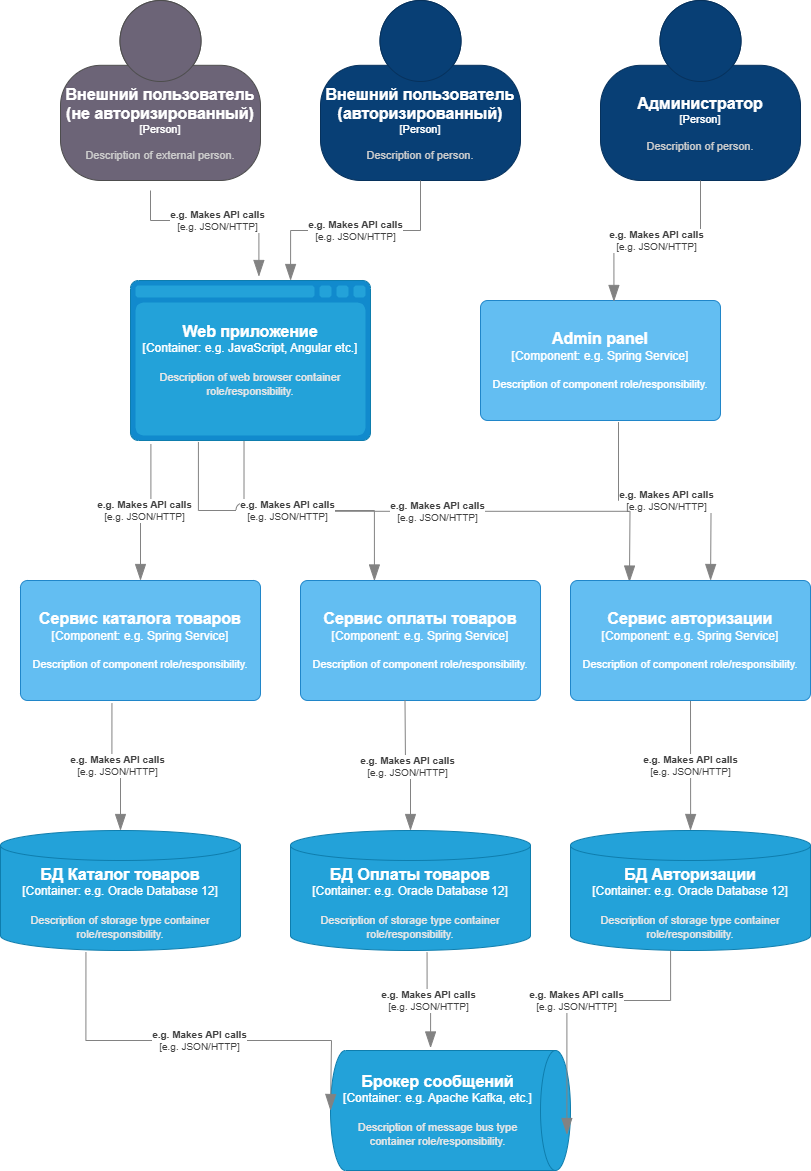

The diagram above was exported from draw.io. Its source (the exported page's mxGraphModel, read from the mxfile embedded in the PNG):
<mxGraphModel dx="1781" dy="558" grid="1" gridSize="10" guides="1" tooltips="1" connect="1" arrows="1" fold="1" page="1" pageScale="1" pageWidth="827" pageHeight="1169" math="0" shadow="0">
  <root>
    <mxCell id="0" />
    <mxCell id="1" parent="0" />
    <object placeholders="1" c4Name="Администратор" c4Type="Person" c4Description="Description of person." label="&lt;font style=&quot;font-size: 16px&quot;&gt;&lt;b&gt;%c4Name%&lt;/b&gt;&lt;/font&gt;&lt;div&gt;[%c4Type%]&lt;/div&gt;&lt;br&gt;&lt;div&gt;&lt;font style=&quot;font-size: 11px&quot;&gt;&lt;font color=&quot;#cccccc&quot;&gt;%c4Description%&lt;/font&gt;&lt;/div&gt;" id="igLYbwo9Ogl7KthzE03H-1">
      <mxCell style="html=1;fontSize=11;dashed=0;whiteSpace=wrap;fillColor=#083F75;strokeColor=#06315C;fontColor=#ffffff;shape=mxgraph.c4.person2;align=center;metaEdit=1;points=[[0.5,0,0],[1,0.5,0],[1,0.75,0],[0.75,1,0],[0.5,1,0],[0.25,1,0],[0,0.75,0],[0,0.5,0]];resizable=0;" vertex="1" parent="1">
        <mxGeometry x="580" y="40" width="200" height="180" as="geometry" />
      </mxCell>
    </object>
    <object placeholders="1" c4Name="Внешний пользователь (авторизированный)" c4Type="Person" c4Description="Description of person." label="&lt;font style=&quot;font-size: 16px&quot;&gt;&lt;b&gt;%c4Name%&lt;/b&gt;&lt;/font&gt;&lt;div&gt;[%c4Type%]&lt;/div&gt;&lt;br&gt;&lt;div&gt;&lt;font style=&quot;font-size: 11px&quot;&gt;&lt;font color=&quot;#cccccc&quot;&gt;%c4Description%&lt;/font&gt;&lt;/div&gt;" id="BepMw133_n4pyuu2UgO8-1">
      <mxCell style="html=1;fontSize=11;dashed=0;whiteSpace=wrap;fillColor=#083F75;strokeColor=#06315C;fontColor=#ffffff;shape=mxgraph.c4.person2;align=center;metaEdit=1;points=[[0.5,0,0],[1,0.5,0],[1,0.75,0],[0.75,1,0],[0.5,1,0],[0.25,1,0],[0,0.75,0],[0,0.5,0]];resizable=0;" vertex="1" parent="1">
        <mxGeometry x="300" y="40" width="200" height="180" as="geometry" />
      </mxCell>
    </object>
    <object placeholders="1" c4Name="Внешний пользователь (не авторизированный)&#10;" c4Type="Person" c4Description="Description of external person." label="&lt;font style=&quot;font-size: 16px&quot;&gt;&lt;b&gt;%c4Name%&lt;/b&gt;&lt;/font&gt;&lt;div&gt;[%c4Type%]&lt;/div&gt;&lt;br&gt;&lt;div&gt;&lt;font style=&quot;font-size: 11px&quot;&gt;&lt;font color=&quot;#cccccc&quot;&gt;%c4Description%&lt;/font&gt;&lt;/div&gt;" id="jthVZr-WH-XqC14JVegQ-1">
      <mxCell style="html=1;fontSize=11;dashed=0;whiteSpace=wrap;fillColor=#6C6477;strokeColor=#4D4D4D;fontColor=#ffffff;shape=mxgraph.c4.person2;align=center;metaEdit=1;points=[[0.5,0,0],[1,0.5,0],[1,0.75,0],[0.75,1,0],[0.5,1,0],[0.25,1,0],[0,0.75,0],[0,0.5,0]];resizable=0;" vertex="1" parent="1">
        <mxGeometry x="40" y="40" width="200" height="180" as="geometry" />
      </mxCell>
    </object>
    <object placeholders="1" c4Name="Web приложение&#10;" c4Type="Container" c4Technology="e.g. JavaScript, Angular etc." c4Description="Description of web browser container role/responsibility." label="&lt;font style=&quot;font-size: 16px&quot;&gt;&lt;b&gt;%c4Name%&lt;/b&gt;&lt;/font&gt;&lt;div&gt;[%c4Type%:&amp;nbsp;%c4Technology%]&lt;/div&gt;&lt;br&gt;&lt;div&gt;&lt;font style=&quot;font-size: 11px&quot;&gt;&lt;font color=&quot;#E6E6E6&quot;&gt;%c4Description%&lt;/font&gt;&lt;/div&gt;" id="jthVZr-WH-XqC14JVegQ-2">
      <mxCell style="shape=mxgraph.c4.webBrowserContainer2;whiteSpace=wrap;html=1;boundedLbl=1;rounded=0;labelBackgroundColor=none;strokeColor=#118ACD;fillColor=#23A2D9;strokeColor=#118ACD;strokeColor2=#0E7DAD;fontSize=12;fontColor=#ffffff;align=center;metaEdit=1;points=[[0.5,0,0],[1,0.25,0],[1,0.5,0],[1,0.75,0],[0.5,1,0],[0,0.75,0],[0,0.5,0],[0,0.25,0]];resizable=0;" vertex="1" parent="1">
        <mxGeometry x="110" y="320" width="240" height="160" as="geometry" />
      </mxCell>
    </object>
    <object placeholders="1" c4Name="Admin panel&#10;" c4Type="Component" c4Technology="e.g. Spring Service" c4Description="Description of component role/responsibility." label="&lt;font style=&quot;font-size: 16px&quot;&gt;&lt;b&gt;%c4Name%&lt;/b&gt;&lt;/font&gt;&lt;div&gt;[%c4Type%: %c4Technology%]&lt;/div&gt;&lt;br&gt;&lt;div&gt;&lt;font style=&quot;font-size: 11px&quot;&gt;%c4Description%&lt;/font&gt;&lt;/div&gt;" id="jthVZr-WH-XqC14JVegQ-3">
      <mxCell style="rounded=1;whiteSpace=wrap;html=1;labelBackgroundColor=none;fillColor=#63BEF2;fontColor=#ffffff;align=center;arcSize=6;strokeColor=#2086C9;metaEdit=1;resizable=0;points=[[0.25,0,0],[0.5,0,0],[0.75,0,0],[1,0.25,0],[1,0.5,0],[1,0.75,0],[0.75,1,0],[0.5,1,0],[0.25,1,0],[0,0.75,0],[0,0.5,0],[0,0.25,0]];" vertex="1" parent="1">
        <mxGeometry x="460" y="340" width="240" height="120" as="geometry" />
      </mxCell>
    </object>
    <object placeholders="1" c4Type="Relationship" c4Technology="e.g. JSON/HTTP" c4Description="e.g. Makes API calls" label="&lt;div style=&quot;text-align: left&quot;&gt;&lt;div style=&quot;text-align: center&quot;&gt;&lt;b&gt;%c4Description%&lt;/b&gt;&lt;/div&gt;&lt;div style=&quot;text-align: center&quot;&gt;[%c4Technology%]&lt;/div&gt;&lt;/div&gt;" id="jthVZr-WH-XqC14JVegQ-6">
      <mxCell style="endArrow=blockThin;html=1;fontSize=10;fontColor=#404040;strokeWidth=1;endFill=1;strokeColor=#828282;elbow=vertical;metaEdit=1;endSize=14;startSize=14;jumpStyle=arc;jumpSize=16;rounded=0;edgeStyle=orthogonalEdgeStyle;entryX=0.535;entryY=-0.025;entryDx=0;entryDy=0;entryPerimeter=0;" edge="1" parent="1" target="jthVZr-WH-XqC14JVegQ-2">
        <mxGeometry width="240" relative="1" as="geometry">
          <mxPoint x="130" y="230" as="sourcePoint" />
          <mxPoint x="530" y="260" as="targetPoint" />
          <Array as="points">
            <mxPoint x="238" y="260" />
          </Array>
        </mxGeometry>
      </mxCell>
    </object>
    <object placeholders="1" c4Type="Relationship" c4Technology="e.g. JSON/HTTP" c4Description="e.g. Makes API calls" label="&lt;div style=&quot;text-align: left&quot;&gt;&lt;div style=&quot;text-align: center&quot;&gt;&lt;b&gt;%c4Description%&lt;/b&gt;&lt;/div&gt;&lt;div style=&quot;text-align: center&quot;&gt;[%c4Technology%]&lt;/div&gt;&lt;/div&gt;" id="jthVZr-WH-XqC14JVegQ-7">
      <mxCell style="endArrow=blockThin;html=1;fontSize=10;fontColor=#404040;strokeWidth=1;endFill=1;strokeColor=#828282;elbow=vertical;metaEdit=1;endSize=14;startSize=14;jumpStyle=arc;jumpSize=16;rounded=0;edgeStyle=orthogonalEdgeStyle;exitX=0.5;exitY=1;exitDx=0;exitDy=0;exitPerimeter=0;entryX=0.667;entryY=0;entryDx=0;entryDy=0;entryPerimeter=0;" edge="1" parent="1" source="BepMw133_n4pyuu2UgO8-1" target="jthVZr-WH-XqC14JVegQ-2">
        <mxGeometry width="240" relative="1" as="geometry">
          <mxPoint x="290" y="260" as="sourcePoint" />
          <mxPoint x="530" y="260" as="targetPoint" />
        </mxGeometry>
      </mxCell>
    </object>
    <object placeholders="1" c4Type="Relationship" c4Technology="e.g. JSON/HTTP" c4Description="e.g. Makes API calls" label="&lt;div style=&quot;text-align: left&quot;&gt;&lt;div style=&quot;text-align: center&quot;&gt;&lt;b&gt;%c4Description%&lt;/b&gt;&lt;/div&gt;&lt;div style=&quot;text-align: center&quot;&gt;[%c4Technology%]&lt;/div&gt;&lt;/div&gt;" id="jthVZr-WH-XqC14JVegQ-8">
      <mxCell style="endArrow=blockThin;html=1;fontSize=10;fontColor=#404040;strokeWidth=1;endFill=1;strokeColor=#828282;elbow=vertical;metaEdit=1;endSize=14;startSize=14;jumpStyle=arc;jumpSize=16;rounded=0;edgeStyle=orthogonalEdgeStyle;entryX=0.556;entryY=0.008;entryDx=0;entryDy=0;entryPerimeter=0;exitX=0.5;exitY=1;exitDx=0;exitDy=0;exitPerimeter=0;" edge="1" parent="1" source="igLYbwo9Ogl7KthzE03H-1" target="jthVZr-WH-XqC14JVegQ-3">
        <mxGeometry width="240" relative="1" as="geometry">
          <mxPoint x="290" y="260" as="sourcePoint" />
          <mxPoint x="530" y="260" as="targetPoint" />
        </mxGeometry>
      </mxCell>
    </object>
    <object placeholders="1" c4Name="Брокер сообщений" c4Type="Container" c4Technology="e.g. Apache Kafka, etc." c4Description="Description of message bus type container role/responsibility." label="&lt;font style=&quot;font-size: 16px&quot;&gt;&lt;b&gt;%c4Name%&lt;/b&gt;&lt;/font&gt;&lt;div&gt;[%c4Type%:&amp;nbsp;%c4Technology%]&lt;/div&gt;&lt;br&gt;&lt;div&gt;&lt;font style=&quot;font-size: 11px&quot;&gt;&lt;font color=&quot;#E6E6E6&quot;&gt;%c4Description%&lt;/font&gt;&lt;/div&gt;" id="jthVZr-WH-XqC14JVegQ-9">
      <mxCell style="shape=cylinder3;size=15;direction=south;whiteSpace=wrap;html=1;boundedLbl=1;rounded=0;labelBackgroundColor=none;fillColor=#23A2D9;fontSize=12;fontColor=#ffffff;align=center;strokeColor=#0E7DAD;metaEdit=1;points=[[0.5,0,0],[1,0.25,0],[1,0.5,0],[1,0.75,0],[0.5,1,0],[0,0.75,0],[0,0.5,0],[0,0.25,0]];resizable=0;" vertex="1" parent="1">
        <mxGeometry x="310" y="1090" width="240" height="120" as="geometry" />
      </mxCell>
    </object>
    <object placeholders="1" c4Name="БД Каталог товаров" c4Type="Container" c4Technology="e.g. Oracle Database 12" c4Description="Description of storage type container role/responsibility." label="&lt;font style=&quot;font-size: 16px&quot;&gt;&lt;b&gt;%c4Name%&lt;/b&gt;&lt;/font&gt;&lt;div&gt;[%c4Type%:&amp;nbsp;%c4Technology%]&lt;/div&gt;&lt;br&gt;&lt;div&gt;&lt;font style=&quot;font-size: 11px&quot;&gt;&lt;font color=&quot;#E6E6E6&quot;&gt;%c4Description%&lt;/font&gt;&lt;/div&gt;" id="jthVZr-WH-XqC14JVegQ-10">
      <mxCell style="shape=cylinder3;size=15;whiteSpace=wrap;html=1;boundedLbl=1;rounded=0;labelBackgroundColor=none;fillColor=#23A2D9;fontSize=12;fontColor=#ffffff;align=center;strokeColor=#0E7DAD;metaEdit=1;points=[[0.5,0,0],[1,0.25,0],[1,0.5,0],[1,0.75,0],[0.5,1,0],[0,0.75,0],[0,0.5,0],[0,0.25,0]];resizable=0;" vertex="1" parent="1">
        <mxGeometry x="-20" y="870" width="240" height="120" as="geometry" />
      </mxCell>
    </object>
    <object placeholders="1" c4Name="БД Оплаты товаров&#10;" c4Type="Container" c4Technology="e.g. Oracle Database 12" c4Description="Description of storage type container role/responsibility." label="&lt;font style=&quot;font-size: 16px&quot;&gt;&lt;b&gt;%c4Name%&lt;/b&gt;&lt;/font&gt;&lt;div&gt;[%c4Type%:&amp;nbsp;%c4Technology%]&lt;/div&gt;&lt;br&gt;&lt;div&gt;&lt;font style=&quot;font-size: 11px&quot;&gt;&lt;font color=&quot;#E6E6E6&quot;&gt;%c4Description%&lt;/font&gt;&lt;/div&gt;" id="jthVZr-WH-XqC14JVegQ-11">
      <mxCell style="shape=cylinder3;size=15;whiteSpace=wrap;html=1;boundedLbl=1;rounded=0;labelBackgroundColor=none;fillColor=#23A2D9;fontSize=12;fontColor=#ffffff;align=center;strokeColor=#0E7DAD;metaEdit=1;points=[[0.5,0,0],[1,0.25,0],[1,0.5,0],[1,0.75,0],[0.5,1,0],[0,0.75,0],[0,0.5,0],[0,0.25,0]];resizable=0;" vertex="1" parent="1">
        <mxGeometry x="270" y="870" width="240" height="120" as="geometry" />
      </mxCell>
    </object>
    <object placeholders="1" c4Name="БД Авторизации" c4Type="Container" c4Technology="e.g. Oracle Database 12" c4Description="Description of storage type container role/responsibility." label="&lt;font style=&quot;font-size: 16px&quot;&gt;&lt;b&gt;%c4Name%&lt;/b&gt;&lt;/font&gt;&lt;div&gt;[%c4Type%:&amp;nbsp;%c4Technology%]&lt;/div&gt;&lt;br&gt;&lt;div&gt;&lt;font style=&quot;font-size: 11px&quot;&gt;&lt;font color=&quot;#E6E6E6&quot;&gt;%c4Description%&lt;/font&gt;&lt;/div&gt;" id="jthVZr-WH-XqC14JVegQ-12">
      <mxCell style="shape=cylinder3;size=15;whiteSpace=wrap;html=1;boundedLbl=1;rounded=0;labelBackgroundColor=none;fillColor=#23A2D9;fontSize=12;fontColor=#ffffff;align=center;strokeColor=#0E7DAD;metaEdit=1;points=[[0.5,0,0],[1,0.25,0],[1,0.5,0],[1,0.75,0],[0.5,1,0],[0,0.75,0],[0,0.5,0],[0,0.25,0]];resizable=0;" vertex="1" parent="1">
        <mxGeometry x="550" y="870" width="240" height="120" as="geometry" />
      </mxCell>
    </object>
    <object placeholders="1" c4Type="Relationship" c4Technology="e.g. JSON/HTTP" c4Description="e.g. Makes API calls" label="&lt;div style=&quot;text-align: left&quot;&gt;&lt;div style=&quot;text-align: center&quot;&gt;&lt;b&gt;%c4Description%&lt;/b&gt;&lt;/div&gt;&lt;div style=&quot;text-align: center&quot;&gt;[%c4Technology%]&lt;/div&gt;&lt;/div&gt;" id="jthVZr-WH-XqC14JVegQ-14">
      <mxCell style="endArrow=blockThin;html=1;fontSize=10;fontColor=#404040;strokeWidth=1;endFill=1;strokeColor=#828282;elbow=vertical;metaEdit=1;endSize=14;startSize=14;jumpStyle=arc;jumpSize=16;rounded=0;edgeStyle=orthogonalEdgeStyle;entryX=0.542;entryY=0;entryDx=0;entryDy=0;entryPerimeter=0;exitX=0.575;exitY=1.013;exitDx=0;exitDy=0;exitPerimeter=0;" edge="1" parent="1" source="jthVZr-WH-XqC14JVegQ-3">
        <mxGeometry width="240" relative="1" as="geometry">
          <mxPoint x="290" y="520" as="sourcePoint" />
          <mxPoint x="690.0799999999999" y="620" as="targetPoint" />
        </mxGeometry>
      </mxCell>
    </object>
    <object placeholders="1" c4Type="Relationship" c4Technology="e.g. JSON/HTTP" c4Description="e.g. Makes API calls" label="&lt;div style=&quot;text-align: left&quot;&gt;&lt;div style=&quot;text-align: center&quot;&gt;&lt;b&gt;%c4Description%&lt;/b&gt;&lt;/div&gt;&lt;div style=&quot;text-align: center&quot;&gt;[%c4Technology%]&lt;/div&gt;&lt;/div&gt;" id="jthVZr-WH-XqC14JVegQ-15">
      <mxCell style="endArrow=blockThin;html=1;fontSize=10;fontColor=#404040;strokeWidth=1;endFill=1;strokeColor=#828282;elbow=vertical;metaEdit=1;endSize=14;startSize=14;jumpStyle=arc;jumpSize=16;rounded=0;edgeStyle=orthogonalEdgeStyle;exitX=0.473;exitY=1.003;exitDx=0;exitDy=0;exitPerimeter=0;entryX=0.204;entryY=0.013;entryDx=0;entryDy=0;entryPerimeter=0;" edge="1" parent="1" source="jthVZr-WH-XqC14JVegQ-2">
        <mxGeometry width="240" relative="1" as="geometry">
          <mxPoint x="290" y="520" as="sourcePoint" />
          <mxPoint x="608.96" y="621.56" as="targetPoint" />
        </mxGeometry>
      </mxCell>
    </object>
    <object placeholders="1" c4Name="Сервис каталога товаров" c4Type="Component" c4Technology="e.g. Spring Service" c4Description="Description of component role/responsibility." label="&lt;font style=&quot;font-size: 16px&quot;&gt;&lt;b&gt;%c4Name%&lt;/b&gt;&lt;/font&gt;&lt;div&gt;[%c4Type%: %c4Technology%]&lt;/div&gt;&lt;br&gt;&lt;div&gt;&lt;font style=&quot;font-size: 11px&quot;&gt;%c4Description%&lt;/font&gt;&lt;/div&gt;" id="jthVZr-WH-XqC14JVegQ-16">
      <mxCell style="rounded=1;whiteSpace=wrap;html=1;labelBackgroundColor=none;fillColor=#63BEF2;fontColor=#ffffff;align=center;arcSize=6;strokeColor=#2086C9;metaEdit=1;resizable=0;points=[[0.25,0,0],[0.5,0,0],[0.75,0,0],[1,0.25,0],[1,0.5,0],[1,0.75,0],[0.75,1,0],[0.5,1,0],[0.25,1,0],[0,0.75,0],[0,0.5,0],[0,0.25,0]];" vertex="1" parent="1">
        <mxGeometry y="620" width="240" height="120" as="geometry" />
      </mxCell>
    </object>
    <object placeholders="1" c4Name="Сервис оплаты товаров" c4Type="Component" c4Technology="e.g. Spring Service" c4Description="Description of component role/responsibility." label="&lt;font style=&quot;font-size: 16px&quot;&gt;&lt;b&gt;%c4Name%&lt;/b&gt;&lt;/font&gt;&lt;div&gt;[%c4Type%: %c4Technology%]&lt;/div&gt;&lt;br&gt;&lt;div&gt;&lt;font style=&quot;font-size: 11px&quot;&gt;%c4Description%&lt;/font&gt;&lt;/div&gt;" id="jthVZr-WH-XqC14JVegQ-18">
      <mxCell style="rounded=1;whiteSpace=wrap;html=1;labelBackgroundColor=none;fillColor=#63BEF2;fontColor=#ffffff;align=center;arcSize=6;strokeColor=#2086C9;metaEdit=1;resizable=0;points=[[0.25,0,0],[0.5,0,0],[0.75,0,0],[1,0.25,0],[1,0.5,0],[1,0.75,0],[0.75,1,0],[0.5,1,0],[0.25,1,0],[0,0.75,0],[0,0.5,0],[0,0.25,0]];" vertex="1" parent="1">
        <mxGeometry x="280" y="620" width="240" height="120" as="geometry" />
      </mxCell>
    </object>
    <object placeholders="1" c4Type="Relationship" c4Technology="e.g. JSON/HTTP" c4Description="e.g. Makes API calls" label="&lt;div style=&quot;text-align: left&quot;&gt;&lt;div style=&quot;text-align: center&quot;&gt;&lt;b&gt;%c4Description%&lt;/b&gt;&lt;/div&gt;&lt;div style=&quot;text-align: center&quot;&gt;[%c4Technology%]&lt;/div&gt;&lt;/div&gt;" id="jthVZr-WH-XqC14JVegQ-19">
      <mxCell style="endArrow=blockThin;html=1;fontSize=10;fontColor=#404040;strokeWidth=1;endFill=1;strokeColor=#828282;elbow=vertical;metaEdit=1;endSize=14;startSize=14;jumpStyle=arc;jumpSize=16;rounded=0;edgeStyle=orthogonalEdgeStyle;exitX=0.085;exitY=1.022;exitDx=0;exitDy=0;exitPerimeter=0;entryX=0.5;entryY=0;entryDx=0;entryDy=0;entryPerimeter=0;" edge="1" parent="1" source="jthVZr-WH-XqC14JVegQ-2" target="jthVZr-WH-XqC14JVegQ-16">
        <mxGeometry width="240" relative="1" as="geometry">
          <mxPoint x="290" y="620" as="sourcePoint" />
          <mxPoint x="530" y="620" as="targetPoint" />
        </mxGeometry>
      </mxCell>
    </object>
    <object placeholders="1" c4Type="Relationship" c4Technology="e.g. JSON/HTTP" c4Description="e.g. Makes API calls" label="&lt;div style=&quot;text-align: left&quot;&gt;&lt;div style=&quot;text-align: center&quot;&gt;&lt;b&gt;%c4Description%&lt;/b&gt;&lt;/div&gt;&lt;div style=&quot;text-align: center&quot;&gt;[%c4Technology%]&lt;/div&gt;&lt;/div&gt;" id="jthVZr-WH-XqC14JVegQ-20">
      <mxCell style="endArrow=blockThin;html=1;fontSize=10;fontColor=#404040;strokeWidth=1;endFill=1;strokeColor=#828282;elbow=vertical;metaEdit=1;endSize=14;startSize=14;jumpStyle=arc;jumpSize=16;rounded=0;edgeStyle=orthogonalEdgeStyle;exitX=0.283;exitY=1.009;exitDx=0;exitDy=0;exitPerimeter=0;entryX=0.308;entryY=0.004;entryDx=0;entryDy=0;entryPerimeter=0;" edge="1" parent="1" source="jthVZr-WH-XqC14JVegQ-2" target="jthVZr-WH-XqC14JVegQ-18">
        <mxGeometry width="240" relative="1" as="geometry">
          <mxPoint x="290" y="620" as="sourcePoint" />
          <mxPoint x="530" y="620" as="targetPoint" />
        </mxGeometry>
      </mxCell>
    </object>
    <object placeholders="1" c4Type="Relationship" c4Technology="e.g. JSON/HTTP" c4Description="e.g. Makes API calls" label="&lt;div style=&quot;text-align: left&quot;&gt;&lt;div style=&quot;text-align: center&quot;&gt;&lt;b&gt;%c4Description%&lt;/b&gt;&lt;/div&gt;&lt;div style=&quot;text-align: center&quot;&gt;[%c4Technology%]&lt;/div&gt;&lt;/div&gt;" id="jthVZr-WH-XqC14JVegQ-21">
      <mxCell style="endArrow=blockThin;html=1;fontSize=10;fontColor=#404040;strokeWidth=1;endFill=1;strokeColor=#828282;elbow=vertical;metaEdit=1;endSize=14;startSize=14;jumpStyle=arc;jumpSize=16;rounded=0;edgeStyle=orthogonalEdgeStyle;exitX=0.381;exitY=1.025;exitDx=0;exitDy=0;exitPerimeter=0;entryX=0.5;entryY=0;entryDx=0;entryDy=0;entryPerimeter=0;" edge="1" parent="1" source="jthVZr-WH-XqC14JVegQ-16" target="jthVZr-WH-XqC14JVegQ-10">
        <mxGeometry width="240" relative="1" as="geometry">
          <mxPoint x="290" y="820" as="sourcePoint" />
          <mxPoint x="530" y="820" as="targetPoint" />
        </mxGeometry>
      </mxCell>
    </object>
    <object placeholders="1" c4Type="Relationship" c4Technology="e.g. JSON/HTTP" c4Description="e.g. Makes API calls" label="&lt;div style=&quot;text-align: left&quot;&gt;&lt;div style=&quot;text-align: center&quot;&gt;&lt;b&gt;%c4Description%&lt;/b&gt;&lt;/div&gt;&lt;div style=&quot;text-align: center&quot;&gt;[%c4Technology%]&lt;/div&gt;&lt;/div&gt;" id="jthVZr-WH-XqC14JVegQ-22">
      <mxCell style="endArrow=blockThin;html=1;fontSize=10;fontColor=#404040;strokeWidth=1;endFill=1;strokeColor=#828282;elbow=vertical;metaEdit=1;endSize=14;startSize=14;jumpStyle=arc;jumpSize=16;rounded=0;edgeStyle=orthogonalEdgeStyle;exitX=0.381;exitY=1.025;exitDx=0;exitDy=0;exitPerimeter=0;" edge="1" parent="1" target="jthVZr-WH-XqC14JVegQ-11">
        <mxGeometry width="240" relative="1" as="geometry">
          <mxPoint x="384.5" y="740" as="sourcePoint" />
          <mxPoint x="393.5" y="867" as="targetPoint" />
        </mxGeometry>
      </mxCell>
    </object>
    <object placeholders="1" c4Type="Relationship" c4Technology="e.g. JSON/HTTP" c4Description="e.g. Makes API calls" label="&lt;div style=&quot;text-align: left&quot;&gt;&lt;div style=&quot;text-align: center&quot;&gt;&lt;b&gt;%c4Description%&lt;/b&gt;&lt;/div&gt;&lt;div style=&quot;text-align: center&quot;&gt;[%c4Technology%]&lt;/div&gt;&lt;/div&gt;" id="jthVZr-WH-XqC14JVegQ-24">
      <mxCell style="endArrow=blockThin;html=1;fontSize=10;fontColor=#404040;strokeWidth=1;endFill=1;strokeColor=#828282;elbow=vertical;metaEdit=1;endSize=14;startSize=14;jumpStyle=arc;jumpSize=16;rounded=0;edgeStyle=orthogonalEdgeStyle;exitX=0.381;exitY=1.025;exitDx=0;exitDy=0;exitPerimeter=0;" edge="1" parent="1" target="jthVZr-WH-XqC14JVegQ-12">
        <mxGeometry width="240" relative="1" as="geometry">
          <mxPoint x="670" y="740" as="sourcePoint" />
          <mxPoint x="679" y="867" as="targetPoint" />
        </mxGeometry>
      </mxCell>
    </object>
    <object placeholders="1" c4Name="Сервис авторизации" c4Type="Component" c4Technology="e.g. Spring Service" c4Description="Description of component role/responsibility." label="&lt;font style=&quot;font-size: 16px&quot;&gt;&lt;b&gt;%c4Name%&lt;/b&gt;&lt;/font&gt;&lt;div&gt;[%c4Type%: %c4Technology%]&lt;/div&gt;&lt;br&gt;&lt;div&gt;&lt;font style=&quot;font-size: 11px&quot;&gt;%c4Description%&lt;/font&gt;&lt;/div&gt;" id="jthVZr-WH-XqC14JVegQ-25">
      <mxCell style="rounded=1;whiteSpace=wrap;html=1;labelBackgroundColor=none;fillColor=#63BEF2;fontColor=#ffffff;align=center;arcSize=6;strokeColor=#2086C9;metaEdit=1;resizable=0;points=[[0.25,0,0],[0.5,0,0],[0.75,0,0],[1,0.25,0],[1,0.5,0],[1,0.75,0],[0.75,1,0],[0.5,1,0],[0.25,1,0],[0,0.75,0],[0,0.5,0],[0,0.25,0]];" vertex="1" parent="1">
        <mxGeometry x="550" y="620" width="240" height="120" as="geometry" />
      </mxCell>
    </object>
    <object placeholders="1" c4Type="Relationship" c4Technology="e.g. JSON/HTTP" c4Description="e.g. Makes API calls" label="&lt;div style=&quot;text-align: left&quot;&gt;&lt;div style=&quot;text-align: center&quot;&gt;&lt;b&gt;%c4Description%&lt;/b&gt;&lt;/div&gt;&lt;div style=&quot;text-align: center&quot;&gt;[%c4Technology%]&lt;/div&gt;&lt;/div&gt;" id="jthVZr-WH-XqC14JVegQ-27">
      <mxCell style="endArrow=blockThin;html=1;fontSize=10;fontColor=#404040;strokeWidth=1;endFill=1;strokeColor=#828282;elbow=vertical;metaEdit=1;endSize=14;startSize=14;jumpStyle=arc;jumpSize=16;rounded=0;edgeStyle=orthogonalEdgeStyle;exitX=0.356;exitY=1.013;exitDx=0;exitDy=0;exitPerimeter=0;" edge="1" parent="1" source="jthVZr-WH-XqC14JVegQ-10">
        <mxGeometry width="240" relative="1" as="geometry">
          <mxPoint x="70" y="1150" as="sourcePoint" />
          <mxPoint x="310" y="1150" as="targetPoint" />
          <Array as="points">
            <mxPoint x="65" y="1080" />
            <mxPoint x="311" y="1080" />
          </Array>
        </mxGeometry>
      </mxCell>
    </object>
    <object placeholders="1" c4Type="Relationship" c4Technology="e.g. JSON/HTTP" c4Description="e.g. Makes API calls" label="&lt;div style=&quot;text-align: left&quot;&gt;&lt;div style=&quot;text-align: center&quot;&gt;&lt;b&gt;%c4Description%&lt;/b&gt;&lt;/div&gt;&lt;div style=&quot;text-align: center&quot;&gt;[%c4Technology%]&lt;/div&gt;&lt;/div&gt;" id="jthVZr-WH-XqC14JVegQ-29">
      <mxCell style="endArrow=blockThin;html=1;fontSize=10;fontColor=#404040;strokeWidth=1;endFill=1;strokeColor=#828282;elbow=vertical;metaEdit=1;endSize=14;startSize=14;jumpStyle=arc;jumpSize=16;rounded=0;edgeStyle=orthogonalEdgeStyle;entryX=-0.021;entryY=0.583;entryDx=0;entryDy=0;entryPerimeter=0;exitX=0.569;exitY=1.017;exitDx=0;exitDy=0;exitPerimeter=0;" edge="1" parent="1" source="jthVZr-WH-XqC14JVegQ-11" target="jthVZr-WH-XqC14JVegQ-9">
        <mxGeometry width="240" relative="1" as="geometry">
          <mxPoint x="290" y="1020" as="sourcePoint" />
          <mxPoint x="530" y="1020" as="targetPoint" />
        </mxGeometry>
      </mxCell>
    </object>
    <object placeholders="1" c4Type="Relationship" c4Technology="e.g. JSON/HTTP" c4Description="e.g. Makes API calls" label="&lt;div style=&quot;text-align: left&quot;&gt;&lt;div style=&quot;text-align: center&quot;&gt;&lt;b&gt;%c4Description%&lt;/b&gt;&lt;/div&gt;&lt;div style=&quot;text-align: center&quot;&gt;[%c4Technology%]&lt;/div&gt;&lt;/div&gt;" id="jthVZr-WH-XqC14JVegQ-30">
      <mxCell style="endArrow=blockThin;html=1;fontSize=10;fontColor=#404040;strokeWidth=1;endFill=1;strokeColor=#828282;elbow=vertical;metaEdit=1;endSize=14;startSize=14;jumpStyle=arc;jumpSize=16;rounded=0;edgeStyle=orthogonalEdgeStyle;exitX=0.417;exitY=1;exitDx=0;exitDy=0;exitPerimeter=0;entryX=0.7;entryY=0.015;entryDx=0;entryDy=0;entryPerimeter=0;" edge="1" parent="1" source="jthVZr-WH-XqC14JVegQ-12" target="jthVZr-WH-XqC14JVegQ-9">
        <mxGeometry width="240" relative="1" as="geometry">
          <mxPoint x="560" y="1300" as="sourcePoint" />
          <mxPoint x="800" y="1300" as="targetPoint" />
        </mxGeometry>
      </mxCell>
    </object>
  </root>
</mxGraphModel>